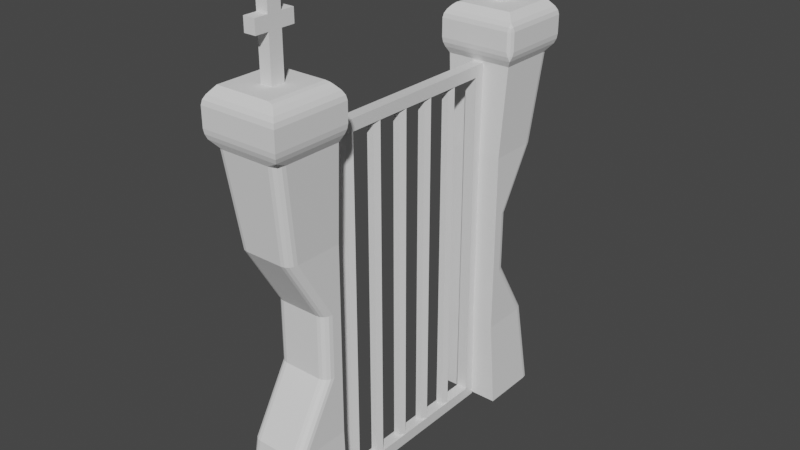 # Source: Gate_Model.blend  (saved by Blender 2.93.21; exported with 4.5.12 LTS)
import bpy
from mathutils import Matrix  # noqa: F401  (used for matrix-valued properties, if any)

bpy.ops.wm.read_factory_settings(use_empty=True)
scene = bpy.context.scene
scene.name = 'Scene'

# ---- collections
col_collection = bpy.data.collections.new('Collection'); scene.collection.children.link(col_collection)

# ---- materials (node trees are filled in below, after node groups)
mat_material = bpy.data.materials.new('Material')
mat_material.alpha_threshold = 0.0
mat_material.use_transparent_shadow = False
mat_material.line_color = (0.0, 0.0, 0.0, 1.0)

# ---- material node trees
mat_material.use_nodes = True; mat_material.node_tree.nodes.clear()
_N = mat_material.node_tree.nodes; _L = mat_material.node_tree.links
n0 = _N.new('ShaderNodeOutputMaterial'); n0.name = 'Material Output'; n0.location = (300, 300)
n1 = _N.new('ShaderNodeBsdfPrincipled'); n1.name = 'Principled BSDF'; n1.location = (10, 300)
n1.distribution = 'GGX'
n1.subsurface_method = 'BURLEY'
n1.inputs[2].default_value = 0.4
n1.inputs[3].default_value = 1.45
n1.inputs[27].default_value = (0.0, 0.0, 0.0, 1.0)
n1.inputs[28].default_value = 1.0
_L.new(n1.outputs[0], n0.inputs[0])
n0.is_active_output = True

# ---- world
world_world = bpy.data.worlds.new('World'); scene.world = world_world
world_world.use_nodes = True; world_world.node_tree.nodes.clear()
_N = world_world.node_tree.nodes; _L = world_world.node_tree.links
n0 = _N.new('ShaderNodeOutputWorld'); n0.name = 'World Output'; n0.location = (300, 300)
n1 = _N.new('ShaderNodeBackground'); n1.name = 'Background'; n1.location = (10, 300)
n1.inputs[0].default_value = (0.05088, 0.05088, 0.05088, 1.0)
_L.new(n1.outputs[0], n0.inputs[0])
n0.is_active_output = True
world_world.color = (0.05088, 0.05088, 0.05088)
world_world.use_sun_shadow = False
world_world.sun_shadow_jitter_overblur = 0.0

# ---- meshes
me_cube = bpy.data.meshes.new('Cube')
me_cube.from_pydata([(0.2102, 0.8972, 1.523), (0.2102, 0.8972, -1.523), (0.2102, -0.8972, 1.523), (0.2102, -0.8972, -1.523), (-0.2102, 0.8972, 1.523), (-0.2102, 0.8972, -1.523), (-0.2102, -0.8972, 1.523), (-0.2102, -0.8972, -1.523), (-0.2102, 1.0, -1.625), (-0.2102, -1.0, -1.625), (0.2102, 1.0, 1.625), (0.2102, 1.0, -1.625), (-0.2102, -1.0, 1.625), (0.2102, -1.0, 1.625), (0.2102, -1.0, -1.625), (-0.2102, 1.0, 1.625)], [], [(10, 15, 12, 13), (14, 13, 12, 9), (8, 11, 14, 9), (7, 6, 2, 3), (8, 15, 10, 11), (7, 5, 8, 9), (0, 1, 11, 10), (6, 7, 9, 12), (3, 2, 13, 14), (5, 4, 15, 8), (2, 0, 10, 13), (4, 6, 12, 15), (1, 3, 14, 11), (0, 2, 6, 4), (1, 0, 4, 5), (5, 7, 3, 1)])
_uv = me_cube.uv_layers.new(name='UVMap')
_uv.uv.foreach_set('vector', [0.625, 0.5, 0.875, 0.5, 0.875, 0.75, 0.625, 0.75, 0.375, 0.75, 0.625, 0.75, 0.625, 1.0, 0.375, 1.0, 0.125, 0.5, 0.375, 0.5, 0.375, 0.75, 0.125, 0.75, 0.3829, 0.01285, 0.6171, 0.01285, 0.6171, 0.7372, 0.3829, 0.7372, 0.375, 0.25, 0.625, 0.25, 0.625, 0.5, 0.375, 0.5, 0.3829, 0.01285, 0.3829, 0.2371, 0.375, 0.25, 0.375, 0.0, 0.6171, 0.5128, 0.3829, 0.5128, 0.375, 0.5, 0.625, 0.5, 0.6171, 0.01285, 0.3829, 0.01285, 0.375, 0.0, 0.625, 0.0, 0.3829, 0.7372, 0.6171, 0.7372, 0.625, 0.75, 0.375, 0.75, 0.3829, 0.2371, 0.6171, 0.2371, 0.625, 0.25, 0.375, 0.25, 0.6171, 0.7372, 0.6171, 0.5128, 0.625, 0.5, 0.625, 0.75, 0.6171, 0.2371, 0.6171, 0.01285, 0.625, 0.0, 0.625, 0.25, 0.3829, 0.5128, 0.3829, 0.7372, 0.375, 0.75, 0.375, 0.5, 0.6171, 0.5128, 0.6171, 0.7372, 0.6171, 0.01285, 0.6171, 0.2371, 0.3829, 0.5128, 0.6171, 0.5128, 0.6171, 0.2371, 0.3829, 0.2371, 0.3829, 0.2371, 0.3829, 0.01285, 0.3829, 0.7372, 0.3829, 0.5128])
me_cube.materials.append(mat_material)
me_cube.use_remesh_preserve_volume = False
me_cube.use_remesh_preserve_attributes = False
me_cube.use_mirror_vertex_groups = False
me_cube.update()
me_cylinder = bpy.data.meshes.new('Cylinder')
me_cylinder.from_pydata([(0.0, 1.0, -1.0), (0.0, 1.0, 1.0), (0.9511, 0.309, -1.0), (0.9511, 0.309, 1.0), (0.5878, -0.809, -1.0), (0.5878, -0.809, 1.0), (-0.5878, -0.809, -1.0), (-0.5878, -0.809, 1.0), (-0.9511, 0.309, -1.0), (-0.9511, 0.309, 1.0)], [], [(0, 1, 3, 2), (2, 3, 5, 4), (4, 5, 7, 6), (3, 1, 9, 7, 5), (6, 7, 9, 8), (8, 9, 1, 0), (0, 2, 4, 6, 8)])
_uv = me_cylinder.uv_layers.new(name='UVMap')
_uv.uv.foreach_set('vector', [1.0, 0.5, 1.0, 1.0, 0.8, 1.0, 0.8, 0.5, 0.8, 0.5, 0.8, 1.0, 0.6, 1.0, 0.6, 0.5, 0.6, 0.5, 0.6, 1.0, 0.4, 1.0, 0.4, 0.5, 0.4783, 0.3242, 0.25, 0.49, 0.02175, 0.3242, 0.1089, 0.05584, 0.3911, 0.05584, 0.4, 0.5, 0.4, 1.0, 0.2, 1.0, 0.2, 0.5, 0.2, 0.5, 0.2, 1.0, 2.98e-08, 1.0, 2.98e-08, 0.5, 0.75, 0.49, 0.9783, 0.3242, 0.8911, 0.05584, 0.6089, 0.05584, 0.5217, 0.3242])
me_cylinder.use_remesh_fix_poles = True
me_cylinder.use_remesh_preserve_attributes = False
me_cylinder.update()
me_cylinder_001 = bpy.data.meshes.new('Cylinder.001')
me_cylinder_001.from_pydata([(0.0, 1.0, -1.0), (0.0, 1.0, 1.0), (0.9511, 0.309, -1.0), (0.9511, 0.309, 1.0), (0.5878, -0.809, -1.0), (0.5878, -0.809, 1.0), (-0.5878, -0.809, -1.0), (-0.5878, -0.809, 1.0), (-0.9511, 0.309, -1.0), (-0.9511, 0.309, 1.0)], [], [(0, 1, 3, 2), (2, 3, 5, 4), (4, 5, 7, 6), (3, 1, 9, 7, 5), (6, 7, 9, 8), (8, 9, 1, 0), (0, 2, 4, 6, 8)])
_uv = me_cylinder_001.uv_layers.new(name='UVMap')
_uv.uv.foreach_set('vector', [1.0, 0.5, 1.0, 1.0, 0.8, 1.0, 0.8, 0.5, 0.8, 0.5, 0.8, 1.0, 0.6, 1.0, 0.6, 0.5, 0.6, 0.5, 0.6, 1.0, 0.4, 1.0, 0.4, 0.5, 0.4783, 0.3242, 0.25, 0.49, 0.02175, 0.3242, 0.1089, 0.05584, 0.3911, 0.05584, 0.4, 0.5, 0.4, 1.0, 0.2, 1.0, 0.2, 0.5, 0.2, 0.5, 0.2, 1.0, 2.98e-08, 1.0, 2.98e-08, 0.5, 0.75, 0.49, 0.9783, 0.3242, 0.8911, 0.05584, 0.6089, 0.05584, 0.5217, 0.3242])
me_cylinder_001.use_remesh_fix_poles = True
me_cylinder_001.use_remesh_preserve_attributes = False
me_cylinder_001.update()
me_cylinder_002 = bpy.data.meshes.new('Cylinder.002')
me_cylinder_002.from_pydata([(0.0, 1.0, -1.0), (0.0, 1.0, 1.0), (0.9511, 0.309, -1.0), (0.9511, 0.309, 1.0), (0.5878, -0.809, -1.0), (0.5878, -0.809, 1.0), (-0.5878, -0.809, -1.0), (-0.5878, -0.809, 1.0), (-0.9511, 0.309, -1.0), (-0.9511, 0.309, 1.0)], [], [(0, 1, 3, 2), (2, 3, 5, 4), (4, 5, 7, 6), (3, 1, 9, 7, 5), (6, 7, 9, 8), (8, 9, 1, 0), (0, 2, 4, 6, 8)])
_uv = me_cylinder_002.uv_layers.new(name='UVMap')
_uv.uv.foreach_set('vector', [1.0, 0.5, 1.0, 1.0, 0.8, 1.0, 0.8, 0.5, 0.8, 0.5, 0.8, 1.0, 0.6, 1.0, 0.6, 0.5, 0.6, 0.5, 0.6, 1.0, 0.4, 1.0, 0.4, 0.5, 0.4783, 0.3242, 0.25, 0.49, 0.02175, 0.3242, 0.1089, 0.05584, 0.3911, 0.05584, 0.4, 0.5, 0.4, 1.0, 0.2, 1.0, 0.2, 0.5, 0.2, 0.5, 0.2, 1.0, 2.98e-08, 1.0, 2.98e-08, 0.5, 0.75, 0.49, 0.9783, 0.3242, 0.8911, 0.05584, 0.6089, 0.05584, 0.5217, 0.3242])
me_cylinder_002.use_remesh_fix_poles = True
me_cylinder_002.use_remesh_preserve_attributes = False
me_cylinder_002.update()
me_cylinder_003 = bpy.data.meshes.new('Cylinder.003')
me_cylinder_003.from_pydata([(0.0, 1.0, -1.0), (0.0, 1.0, 1.0), (0.9511, 0.309, -1.0), (0.9511, 0.309, 1.0), (0.5878, -0.809, -1.0), (0.5878, -0.809, 1.0), (-0.5878, -0.809, -1.0), (-0.5878, -0.809, 1.0), (-0.9511, 0.309, -1.0), (-0.9511, 0.309, 1.0)], [], [(0, 1, 3, 2), (2, 3, 5, 4), (4, 5, 7, 6), (3, 1, 9, 7, 5), (6, 7, 9, 8), (8, 9, 1, 0), (0, 2, 4, 6, 8)])
_uv = me_cylinder_003.uv_layers.new(name='UVMap')
_uv.uv.foreach_set('vector', [1.0, 0.5, 1.0, 1.0, 0.8, 1.0, 0.8, 0.5, 0.8, 0.5, 0.8, 1.0, 0.6, 1.0, 0.6, 0.5, 0.6, 0.5, 0.6, 1.0, 0.4, 1.0, 0.4, 0.5, 0.4783, 0.3242, 0.25, 0.49, 0.02175, 0.3242, 0.1089, 0.05584, 0.3911, 0.05584, 0.4, 0.5, 0.4, 1.0, 0.2, 1.0, 0.2, 0.5, 0.2, 0.5, 0.2, 1.0, 2.98e-08, 1.0, 2.98e-08, 0.5, 0.75, 0.49, 0.9783, 0.3242, 0.8911, 0.05584, 0.6089, 0.05584, 0.5217, 0.3242])
me_cylinder_003.use_remesh_fix_poles = True
me_cylinder_003.use_remesh_preserve_attributes = False
me_cylinder_003.update()
me_cylinder_004 = bpy.data.meshes.new('Cylinder.004')
me_cylinder_004.from_pydata([(0.0, 1.0, -1.0), (0.0, 1.0, 1.0), (0.9511, 0.309, -1.0), (0.9511, 0.309, 1.0), (0.5878, -0.809, -1.0), (0.5878, -0.809, 1.0), (-0.5878, -0.809, -1.0), (-0.5878, -0.809, 1.0), (-0.9511, 0.309, -1.0), (-0.9511, 0.309, 1.0)], [], [(0, 1, 3, 2), (2, 3, 5, 4), (4, 5, 7, 6), (3, 1, 9, 7, 5), (6, 7, 9, 8), (8, 9, 1, 0), (0, 2, 4, 6, 8)])
_uv = me_cylinder_004.uv_layers.new(name='UVMap')
_uv.uv.foreach_set('vector', [1.0, 0.5, 1.0, 1.0, 0.8, 1.0, 0.8, 0.5, 0.8, 0.5, 0.8, 1.0, 0.6, 1.0, 0.6, 0.5, 0.6, 0.5, 0.6, 1.0, 0.4, 1.0, 0.4, 0.5, 0.4783, 0.3242, 0.25, 0.49, 0.02175, 0.3242, 0.1089, 0.05584, 0.3911, 0.05584, 0.4, 0.5, 0.4, 1.0, 0.2, 1.0, 0.2, 0.5, 0.2, 0.5, 0.2, 1.0, 2.98e-08, 1.0, 2.98e-08, 0.5, 0.75, 0.49, 0.9783, 0.3242, 0.8911, 0.05584, 0.6089, 0.05584, 0.5217, 0.3242])
me_cylinder_004.use_remesh_fix_poles = True
me_cylinder_004.use_remesh_preserve_attributes = False
me_cylinder_004.update()
me_cube_003 = bpy.data.meshes.new('Cube.003')
me_cube_003.from_pydata([(-1.0, 1.0, -1.0), (-1.0, 1.0, 10.08), (1.0, 1.0, -1.0), (1.0, 1.0, 10.08), (-0.8858, -0.8858, 11.57), (-0.8858, 0.8858, 11.57), (-1.097, -1.097, 10.27), (-1.161, -1.161, 10.54), (-1.142, -1.142, 10.4), (-1.161, 1.019, 10.54), (-1.019, 1.161, 10.54), (-1.097, 1.097, 10.27), (-1.119, 1.119, 10.54), (-1.118, 1.118, 10.44), (-1.058, 1.142, 10.4), (-1.142, 1.058, 10.4), (1.161, 1.161, 10.54), (1.097, 1.097, 10.27), (1.142, 1.142, 10.4), (1.161, -1.161, 10.54), (1.097, -1.097, 10.27), (1.142, -1.142, 10.4), (-1.161, -1.161, 11.1), (-1.07, -1.07, 11.35), (-1.134, -1.134, 11.23), (-1.07, 1.07, 11.35), (-1.019, 1.161, 11.1), (-1.161, 1.019, 11.1), (-1.045, 1.134, 11.23), (-1.112, 1.112, 11.2), (-1.119, 1.119, 11.1), (-1.134, 1.045, 11.23), (1.07, 1.07, 11.35), (1.161, 1.161, 11.1), (1.134, 1.134, 11.23), (1.07, -1.07, 11.35), (1.161, -1.161, 11.1), (1.134, -1.134, 11.23), (0.7439, 0.8858, 11.57), (0.9764, 0.9764, 11.46), (0.8708, 0.9124, 11.54), (0.9764, -0.9764, 11.46), (0.7439, -0.8858, 11.57), (0.8708, -0.9124, 11.54), (-0.848, 1.063, 7.359), (-0.848, 1.063, 5.48), (-0.848, 1.063, 3.601), (-0.848, 1.063, 1.721), (0.848, 1.063, 7.359), (0.848, 1.063, 5.48), (0.848, 1.063, 3.601), (0.848, 1.063, 1.721), (-0.7265, -1.0, -1.0), (-1.0, -0.7114, -1.0), (-0.8312, -0.978, -1.0), (-0.9199, -0.9155, -1.0), (-0.9792, -0.8219, -1.0), (-1.0, -0.7114, 10.08), (-0.7265, -1.0, 10.08), (-1.097, -1.097, 10.27), (-0.9792, -0.8219, 10.08), (-0.9199, -0.9155, 10.08), (-0.8312, -0.978, 10.08), (1.0, -0.7114, -1.0), (0.7265, -1.0, -1.0), (0.9792, -0.8219, -1.0), (0.9199, -0.9155, -1.0), (0.8312, -0.978, -1.0), (0.7265, -1.0, 10.08), (1.0, -0.7114, 10.08), (1.097, -1.097, 10.27), (0.8312, -0.978, 10.08), (0.9199, -0.9155, 10.08), (0.9792, -0.8219, 10.08), (-0.5745, -0.6334, 1.721), (-0.848, -0.3444, 1.721), (-0.6792, -0.6114, 1.721), (-0.7679, -0.5488, 1.721), (-0.8272, -0.455, 1.721), (-0.5745, 0.4757, 3.601), (-0.848, 0.765, 3.601), (-0.6792, 0.4977, 3.601), (-0.7679, 0.5604, 3.601), (-0.8272, 0.6543, 3.601), (-0.5745, 0.4757, 5.48), (-0.848, 0.765, 5.48), (-0.6792, 0.4977, 5.48), (-0.7679, 0.5604, 5.48), (-0.8272, 0.6543, 5.48), (-0.848, -0.3444, 7.359), (-0.5745, -0.6334, 7.359), (-0.8272, -0.455, 7.359), (-0.7679, -0.5488, 7.359), (-0.6792, -0.6114, 7.359), (0.5745, -0.6334, 7.359), (0.848, -0.3444, 7.359), (0.6792, -0.6114, 7.359), (0.7679, -0.5488, 7.359), (0.8272, -0.455, 7.359), (0.5745, 0.4757, 5.48), (0.848, 0.765, 5.48), (0.6792, 0.4977, 5.48), (0.7679, 0.5604, 5.48), (0.8272, 0.6543, 5.48), (0.5745, 0.4757, 3.601), (0.848, 0.765, 3.601), (0.6792, 0.4977, 3.601), (0.7679, 0.5604, 3.601), (0.8272, 0.6543, 3.601), (0.848, -0.3444, 1.721), (0.5745, -0.6334, 1.721), (0.8272, -0.455, 1.721), (0.7679, -0.5488, 1.721), (0.6792, -0.6114, 1.721)], [], [(59, 58, 68, 70, 20, 6), (44, 1, 3, 48), (75, 80, 46, 47), (89, 57, 1, 44), (64, 110, 74, 52), (7, 19, 36, 22), (19, 16, 33, 36), (3, 1, 11, 17), (16, 10, 26, 33), (25, 23, 4, 5), (38, 5, 4, 42), (48, 3, 69, 95), (2, 51, 109, 63), (1, 57, 59, 6, 11), (23, 35, 41, 43, 42, 4), (32, 25, 5, 38, 40, 39), (35, 32, 39, 41), (9, 12, 13, 15), (10, 14, 13, 12), (11, 15, 13, 14), (25, 28, 29, 31), (26, 30, 29, 28), (27, 31, 29, 30), (7, 9, 15, 8), (8, 15, 11, 6), (10, 16, 18, 14), (14, 18, 17, 11), (16, 19, 21, 18), (18, 21, 20, 17), (19, 7, 8, 21), (21, 8, 6, 20), (23, 25, 31, 24), (24, 31, 27, 22), (25, 32, 34, 28), (28, 34, 33, 26), (32, 35, 37, 34), (34, 37, 36, 33), (35, 23, 24, 37), (37, 24, 22, 36), (9, 27, 30, 12), (12, 30, 26, 10), (38, 42, 43, 40), (40, 43, 41, 39), (9, 7, 22, 27), (94, 68, 58, 90), (80, 85, 45, 46), (85, 89, 44, 45), (49, 48, 95, 100), (70, 69, 3, 17, 20), (51, 50, 105, 109), (50, 49, 100, 105), (0, 47, 51, 2), (47, 46, 50, 51), (46, 45, 49, 50), (45, 44, 48, 49), (0, 2, 63, 65, 66, 67, 64, 52, 54, 55, 56, 53), (110, 104, 79, 74), (104, 99, 84, 79), (99, 94, 90, 84), (57, 60, 59), (60, 61, 59), (61, 62, 59), (62, 58, 59), (68, 71, 70), (71, 72, 70), (72, 73, 70), (73, 69, 70), (90, 58, 62, 93), (93, 62, 61, 92), (92, 61, 60, 91), (91, 60, 57, 89), (110, 64, 67, 113), (113, 67, 66, 112), (112, 66, 65, 111), (111, 65, 63, 109), (52, 74, 76, 54), (54, 76, 77, 55), (55, 77, 78, 56), (56, 78, 75, 53), (74, 79, 81, 76), (76, 81, 82, 77), (77, 82, 83, 78), (78, 83, 80, 75), (79, 84, 86, 81), (81, 86, 87, 82), (82, 87, 88, 83), (83, 88, 85, 80), (84, 90, 93, 86), (86, 93, 92, 87), (87, 92, 91, 88), (88, 91, 89, 85), (68, 94, 96, 71), (71, 96, 97, 72), (72, 97, 98, 73), (73, 98, 95, 69), (94, 99, 101, 96), (96, 101, 102, 97), (97, 102, 103, 98), (98, 103, 100, 95), (99, 104, 106, 101), (101, 106, 107, 102), (102, 107, 108, 103), (103, 108, 105, 100), (104, 110, 113, 106), (106, 113, 112, 107), (107, 112, 111, 108), (108, 111, 109, 105), (53, 75, 47, 0)])
_uv = me_cube_003.uv_layers.new(name='UVMap')
_uv.uv.foreach_set('vector', [0.625, 1.0, 0.625, 0.9658, 0.625, 0.7842, 0.625, 0.75, 0.625, 0.75, 0.625, 1.0, 0.575, 0.25, 0.625, 0.25, 0.625, 0.5, 0.575, 0.5, 0.425, 0.04261, 0.475, 0.1233, 0.475, 0.25, 0.425, 0.25, 0.575, 0.04261, 0.625, 0.03607, 0.625, 0.25, 0.575, 0.25, 0.375, 0.7842, 0.425, 0.7903, 0.425, 0.9597, 0.375, 0.9658, 0.625, 1.0, 0.625, 0.75, 0.625, 0.75, 0.625, 1.0, 0.625, 0.75, 0.625, 0.5, 0.625, 0.5, 0.625, 0.75, 0.625, 0.5, 0.625, 0.25, 0.625, 0.25, 0.625, 0.5, 0.625, 0.5, 0.625, 0.2653, 0.625, 0.2653, 0.625, 0.5, 0.625, 0.25, 0.625, 0.0, 0.625, 0.0, 0.625, 0.25, 0.645, 0.5, 0.875, 0.5, 0.875, 0.75, 0.645, 0.75, 0.575, 0.5, 0.625, 0.5, 0.625, 0.7139, 0.575, 0.7074, 0.375, 0.5, 0.425, 0.5, 0.425, 0.7074, 0.375, 0.7139, 0.625, 0.25, 0.625, 0.03607, 0.625, 0.0, 0.625, 0.0, 0.625, 0.25, 0.625, 1.0, 0.625, 0.75, 0.625, 0.75, 0.625, 0.7551, 0.625, 0.77, 0.625, 1.0, 0.625, 0.5, 0.625, 0.25, 0.625, 0.25, 0.625, 0.48, 0.625, 0.4949, 0.625, 0.5, 0.625, 0.75, 0.625, 0.5, 0.625, 0.5, 0.625, 0.75, 0.625, 0.2347, 0.625, 0.25, 0.625, 0.25, 0.625, 0.2389, 0.625, 0.2653, 0.625, 0.2611, 0.625, 0.25, 0.625, 0.25, 0.625, 0.25, 0.625, 0.2389, 0.625, 0.25, 0.625, 0.2524, 0.625, 0.25, 0.625, 0.2625, 0.625, 0.25, 0.625, 0.2445, 0.625, 0.2653, 0.625, 0.25, 0.625, 0.25, 0.625, 0.2625, 0.625, 0.2347, 0.625, 0.2375, 0.625, 0.25, 0.625, 0.25, 0.625, 0.0, 0.625, 0.2347, 0.625, 0.2389, 0.625, 0.002016, 0.625, 0.002016, 0.625, 0.2389, 0.625, 0.25, 0.625, 0.0, 0.625, 0.2653, 0.625, 0.5, 0.625, 0.5, 0.625, 0.2611, 0.625, 0.2611, 0.625, 0.5, 0.625, 0.5, 0.625, 0.25, 0.625, 0.5, 0.625, 0.75, 0.625, 0.75, 0.625, 0.5, 0.625, 0.5, 0.625, 0.75, 0.625, 0.75, 0.625, 0.5, 0.625, 0.75, 0.625, 1.0, 0.625, 0.998, 0.625, 0.75, 0.625, 0.75, 0.625, 0.998, 0.625, 1.0, 0.625, 0.75, 0.625, 0.0, 0.625, 0.25, 0.625, 0.2375, 0.625, 0.002857, 0.625, 0.002857, 0.625, 0.2375, 0.625, 0.2347, 0.625, 0.0, 0.625, 0.25, 0.625, 0.5, 0.625, 0.5, 0.625, 0.2625, 0.625, 0.2625, 0.625, 0.5, 0.625, 0.5, 0.625, 0.2653, 0.625, 0.5, 0.625, 0.75, 0.625, 0.75, 0.625, 0.5, 0.625, 0.5, 0.625, 0.75, 0.625, 0.75, 0.625, 0.5, 0.625, 0.75, 0.625, 1.0, 0.625, 0.9971, 0.625, 0.75, 0.625, 0.75, 0.625, 0.9971, 0.625, 1.0, 0.625, 0.75, 0.625, 0.2347, 0.625, 0.2347, 0.625, 0.25, 0.625, 0.25, 0.625, 0.25, 0.625, 0.25, 0.625, 0.2653, 0.625, 0.2653, 0.645, 0.5, 0.645, 0.75, 0.625, 0.75, 0.625, 0.5, 0.625, 0.5, 0.625, 0.75, 0.625, 0.75, 0.625, 0.5, 0.625, 0.2347, 0.625, 0.0, 0.625, 0.0, 0.625, 0.2347, 0.575, 0.7903, 0.625, 0.7842, 0.625, 0.9658, 0.575, 0.9597, 0.475, 0.1233, 0.525, 0.1233, 0.525, 0.25, 0.475, 0.25, 0.525, 0.1233, 0.575, 0.04261, 0.575, 0.25, 0.525, 0.25, 0.525, 0.5, 0.575, 0.5, 0.575, 0.7074, 0.525, 0.6267, 0.625, 0.75, 0.625, 0.7139, 0.625, 0.5, 0.625, 0.5, 0.625, 0.75, 0.425, 0.5, 0.475, 0.5, 0.475, 0.6267, 0.425, 0.7074, 0.475, 0.5, 0.525, 0.5, 0.525, 0.6267, 0.475, 0.6267, 0.375, 0.25, 0.425, 0.25, 0.425, 0.5, 0.375, 0.5, 0.425, 0.25, 0.475, 0.25, 0.475, 0.5, 0.425, 0.5, 0.475, 0.25, 0.525, 0.25, 0.525, 0.5, 0.475, 0.5, 0.525, 0.25, 0.575, 0.25, 0.575, 0.5, 0.525, 0.5, 0.125, 0.5, 0.375, 0.5, 0.375, 0.7139, 0.3724, 0.7277, 0.365, 0.7394, 0.3539, 0.7473, 0.3408, 0.75, 0.1592, 0.75, 0.1461, 0.7473, 0.135, 0.7394, 0.1276, 0.7277, 0.125, 0.7139, 0.425, 0.7903, 0.475, 0.7903, 0.475, 0.9597, 0.425, 0.9597, 0.475, 0.7903, 0.525, 0.7903, 0.525, 0.9597, 0.475, 0.9597, 0.525, 0.7903, 0.575, 0.7903, 0.575, 0.9597, 0.525, 0.9597, 0.625, 0.03607, 0.625, 0.02225, 0.625, 0.0, 0.625, 0.02225, 0.625, 0.01057, 0.625, 0.0, 0.625, 0.01057, 0.625, 0.002746, 0.625, 0.0, 0.625, 0.002746, 0.6247, 0.0, 0.625, 0.0, 0.625, 0.7842, 0.6249, 0.7711, 0.625, 0.75, 0.6249, 0.7711, 0.6248, 0.76, 0.625, 0.75, 0.6248, 0.76, 0.6246, 0.7525, 0.625, 0.75, 0.6246, 0.7525, 0.6243, 0.7497, 0.625, 0.75, 0.575, 0.9597, 0.625, 0.9658, 0.6249, 0.9789, 0.5749, 0.9751, 0.5749, 0.9751, 0.6249, 0.9789, 0.6247, 1.0, 0.575, 1.0, 0.575, 0.0, 0.6247, 0.0, 0.625, 0.02225, 0.575, 0.02629, 0.575, 0.02629, 0.625, 0.02225, 0.625, 0.03607, 0.575, 0.04261, 0.425, 0.7903, 0.375, 0.7842, 0.3751, 0.7711, 0.4252, 0.7749, 0.4252, 0.7749, 0.3751, 0.7711, 0.3753, 0.75, 0.4255, 0.75, 0.4255, 0.75, 0.3753, 0.75, 0.375, 0.7277, 0.425, 0.7237, 0.425, 0.7237, 0.375, 0.7277, 0.375, 0.7139, 0.425, 0.7074, 0.375, 0.9658, 0.425, 0.9597, 0.4251, 0.9751, 0.3751, 0.9789, 0.3751, 0.9789, 0.4251, 0.9751, 0.425, 1.0, 0.3753, 1.0, 0.3753, 0.0, 0.425, 0.0, 0.425, 0.02629, 0.375, 0.02225, 0.375, 0.02225, 0.425, 0.02629, 0.425, 0.04261, 0.375, 0.03607, 0.425, 0.9597, 0.475, 0.9597, 0.4753, 0.9751, 0.4253, 0.9751, 0.4253, 0.9751, 0.4753, 0.9751, 0.475, 1.0, 0.426, 1.0, 0.426, 0.0, 0.475, 0.0, 0.475, 0.07609, 0.425, 0.02631, 0.425, 0.02631, 0.475, 0.07609, 0.475, 0.1233, 0.425, 0.04261, 0.475, 0.9597, 0.525, 0.9597, 0.525, 0.9751, 0.475, 0.9751, 0.475, 0.9751, 0.525, 0.9751, 0.525, 1.0, 0.475, 1.0, 0.475, 0.0, 0.525, 0.0, 0.525, 0.07609, 0.475, 0.07609, 0.475, 0.07609, 0.525, 0.07609, 0.525, 0.1233, 0.475, 0.1233, 0.525, 0.9597, 0.575, 0.9597, 0.5747, 0.9751, 0.5247, 0.9751, 0.5247, 0.9751, 0.5747, 0.9751, 0.574, 1.0, 0.525, 1.0, 0.525, 0.0, 0.574, 0.0, 0.575, 0.02631, 0.525, 0.07609, 0.525, 0.07609, 0.575, 0.02631, 0.575, 0.04261, 0.525, 0.1233, 0.625, 0.7842, 0.575, 0.7903, 0.5748, 0.7749, 0.6249, 0.7711, 0.6249, 0.7711, 0.5748, 0.7749, 0.5745, 0.75, 0.6247, 0.75, 0.6247, 0.75, 0.5745, 0.75, 0.575, 0.7237, 0.625, 0.7277, 0.625, 0.7277, 0.575, 0.7237, 0.575, 0.7074, 0.625, 0.7139, 0.575, 0.7903, 0.525, 0.7903, 0.5249, 0.7749, 0.5748, 0.7749, 0.5748, 0.7749, 0.5249, 0.7749, 0.525, 0.75, 0.5745, 0.75, 0.5745, 0.75, 0.525, 0.75, 0.525, 0.6739, 0.575, 0.7237, 0.575, 0.7237, 0.525, 0.6739, 0.525, 0.6267, 0.575, 0.7074, 0.525, 0.7903, 0.475, 0.7903, 0.4751, 0.7749, 0.5249, 0.7749, 0.5249, 0.7749, 0.4751, 0.7749, 0.475, 0.75, 0.525, 0.75, 0.525, 0.75, 0.475, 0.75, 0.475, 0.6739, 0.525, 0.6739, 0.525, 0.6739, 0.475, 0.6739, 0.475, 0.6267, 0.525, 0.6267, 0.475, 0.7903, 0.425, 0.7903, 0.4252, 0.7749, 0.4751, 0.7749, 0.4751, 0.7749, 0.4252, 0.7749, 0.4255, 0.75, 0.475, 0.75, 0.475, 0.75, 0.4255, 0.75, 0.425, 0.7237, 0.475, 0.6739, 0.475, 0.6739, 0.425, 0.7237, 0.425, 0.7074, 0.475, 0.6267, 0.375, 0.03607, 0.425, 0.04261, 0.425, 0.25, 0.375, 0.25])
me_cube_003.use_remesh_fix_poles = True
me_cube_003.use_remesh_preserve_attributes = False
me_cube_003.update()
me_cube_004 = bpy.data.meshes.new('Cube.004')
me_cube_004.from_pydata([(-1.0, 1.0, -1.0), (-1.0, 1.0, 10.08), (1.0, 1.0, -1.0), (1.0, 1.0, 10.08), (-0.8858, -0.8858, 11.57), (-0.8858, 0.8858, 11.57), (-1.097, -1.097, 10.27), (-1.161, -1.161, 10.54), (-1.142, -1.142, 10.4), (-1.161, 1.019, 10.54), (-1.019, 1.161, 10.54), (-1.097, 1.097, 10.27), (-1.119, 1.119, 10.54), (-1.118, 1.118, 10.44), (-1.058, 1.142, 10.4), (-1.142, 1.058, 10.4), (1.161, 1.161, 10.54), (1.097, 1.097, 10.27), (1.142, 1.142, 10.4), (1.161, -1.161, 10.54), (1.097, -1.097, 10.27), (1.142, -1.142, 10.4), (-1.161, -1.161, 11.1), (-1.07, -1.07, 11.35), (-1.134, -1.134, 11.23), (-1.07, 1.07, 11.35), (-1.019, 1.161, 11.1), (-1.161, 1.019, 11.1), (-1.045, 1.134, 11.23), (-1.112, 1.112, 11.2), (-1.119, 1.119, 11.1), (-1.134, 1.045, 11.23), (1.07, 1.07, 11.35), (1.161, 1.161, 11.1), (1.134, 1.134, 11.23), (1.07, -1.07, 11.35), (1.161, -1.161, 11.1), (1.134, -1.134, 11.23), (0.7439, 0.8858, 11.57), (0.9764, 0.9764, 11.46), (0.8708, 0.9124, 11.54), (0.9764, -0.9764, 11.46), (0.7439, -0.8858, 11.57), (0.8708, -0.9124, 11.54), (-0.848, 1.063, 7.359), (-0.848, 1.063, 5.48), (-0.848, 1.063, 3.601), (-0.848, 1.063, 1.721), (0.848, 1.063, 7.359), (0.848, 1.063, 5.48), (0.848, 1.063, 3.601), (0.848, 1.063, 1.721), (-0.7265, -1.0, -1.0), (-1.0, -0.7114, -1.0), (-0.8312, -0.978, -1.0), (-0.9199, -0.9155, -1.0), (-0.9792, -0.8219, -1.0), (-1.0, -0.7114, 10.08), (-0.7265, -1.0, 10.08), (-1.097, -1.097, 10.27), (-0.9792, -0.8219, 10.08), (-0.9199, -0.9155, 10.08), (-0.8312, -0.978, 10.08), (1.0, -0.7114, -1.0), (0.7265, -1.0, -1.0), (0.9792, -0.8219, -1.0), (0.9199, -0.9155, -1.0), (0.8312, -0.978, -1.0), (0.7265, -1.0, 10.08), (1.0, -0.7114, 10.08), (1.097, -1.097, 10.27), (0.8312, -0.978, 10.08), (0.9199, -0.9155, 10.08), (0.9792, -0.8219, 10.08), (-0.5745, -0.6334, 1.721), (-0.848, -0.3444, 1.721), (-0.6792, -0.6114, 1.721), (-0.7679, -0.5488, 1.721), (-0.8272, -0.455, 1.721), (-0.5745, 0.4757, 3.601), (-0.848, 0.765, 3.601), (-0.6792, 0.4977, 3.601), (-0.7679, 0.5604, 3.601), (-0.8272, 0.6543, 3.601), (-0.5745, 0.4757, 5.48), (-0.848, 0.765, 5.48), (-0.6792, 0.4977, 5.48), (-0.7679, 0.5604, 5.48), (-0.8272, 0.6543, 5.48), (-0.848, -0.3444, 7.359), (-0.5745, -0.6334, 7.359), (-0.8272, -0.455, 7.359), (-0.7679, -0.5488, 7.359), (-0.6792, -0.6114, 7.359), (0.5745, -0.6334, 7.359), (0.848, -0.3444, 7.359), (0.6792, -0.6114, 7.359), (0.7679, -0.5488, 7.359), (0.8272, -0.455, 7.359), (0.5745, 0.4757, 5.48), (0.848, 0.765, 5.48), (0.6792, 0.4977, 5.48), (0.7679, 0.5604, 5.48), (0.8272, 0.6543, 5.48), (0.5745, 0.4757, 3.601), (0.848, 0.765, 3.601), (0.6792, 0.4977, 3.601), (0.7679, 0.5604, 3.601), (0.8272, 0.6543, 3.601), (0.848, -0.3444, 1.721), (0.5745, -0.6334, 1.721), (0.8272, -0.455, 1.721), (0.7679, -0.5488, 1.721), (0.6792, -0.6114, 1.721)], [], [(59, 58, 68, 70, 20, 6), (44, 1, 3, 48), (75, 80, 46, 47), (89, 57, 1, 44), (64, 110, 74, 52), (7, 19, 36, 22), (19, 16, 33, 36), (3, 1, 11, 17), (16, 10, 26, 33), (25, 23, 4, 5), (38, 5, 4, 42), (48, 3, 69, 95), (2, 51, 109, 63), (1, 57, 59, 6, 11), (23, 35, 41, 43, 42, 4), (32, 25, 5, 38, 40, 39), (35, 32, 39, 41), (9, 12, 13, 15), (10, 14, 13, 12), (11, 15, 13, 14), (25, 28, 29, 31), (26, 30, 29, 28), (27, 31, 29, 30), (7, 9, 15, 8), (8, 15, 11, 6), (10, 16, 18, 14), (14, 18, 17, 11), (16, 19, 21, 18), (18, 21, 20, 17), (19, 7, 8, 21), (21, 8, 6, 20), (23, 25, 31, 24), (24, 31, 27, 22), (25, 32, 34, 28), (28, 34, 33, 26), (32, 35, 37, 34), (34, 37, 36, 33), (35, 23, 24, 37), (37, 24, 22, 36), (9, 27, 30, 12), (12, 30, 26, 10), (38, 42, 43, 40), (40, 43, 41, 39), (9, 7, 22, 27), (94, 68, 58, 90), (80, 85, 45, 46), (85, 89, 44, 45), (49, 48, 95, 100), (70, 69, 3, 17, 20), (51, 50, 105, 109), (50, 49, 100, 105), (0, 47, 51, 2), (47, 46, 50, 51), (46, 45, 49, 50), (45, 44, 48, 49), (0, 2, 63, 65, 66, 67, 64, 52, 54, 55, 56, 53), (110, 104, 79, 74), (104, 99, 84, 79), (99, 94, 90, 84), (57, 60, 59), (60, 61, 59), (61, 62, 59), (62, 58, 59), (68, 71, 70), (71, 72, 70), (72, 73, 70), (73, 69, 70), (90, 58, 62, 93), (93, 62, 61, 92), (92, 61, 60, 91), (91, 60, 57, 89), (110, 64, 67, 113), (113, 67, 66, 112), (112, 66, 65, 111), (111, 65, 63, 109), (52, 74, 76, 54), (54, 76, 77, 55), (55, 77, 78, 56), (56, 78, 75, 53), (74, 79, 81, 76), (76, 81, 82, 77), (77, 82, 83, 78), (78, 83, 80, 75), (79, 84, 86, 81), (81, 86, 87, 82), (82, 87, 88, 83), (83, 88, 85, 80), (84, 90, 93, 86), (86, 93, 92, 87), (87, 92, 91, 88), (88, 91, 89, 85), (68, 94, 96, 71), (71, 96, 97, 72), (72, 97, 98, 73), (73, 98, 95, 69), (94, 99, 101, 96), (96, 101, 102, 97), (97, 102, 103, 98), (98, 103, 100, 95), (99, 104, 106, 101), (101, 106, 107, 102), (102, 107, 108, 103), (103, 108, 105, 100), (104, 110, 113, 106), (106, 113, 112, 107), (107, 112, 111, 108), (108, 111, 109, 105), (53, 75, 47, 0)])
_uv = me_cube_004.uv_layers.new(name='UVMap')
_uv.uv.foreach_set('vector', [0.625, 1.0, 0.625, 0.9658, 0.625, 0.7842, 0.625, 0.75, 0.625, 0.75, 0.625, 1.0, 0.575, 0.25, 0.625, 0.25, 0.625, 0.5, 0.575, 0.5, 0.425, 0.04261, 0.475, 0.1233, 0.475, 0.25, 0.425, 0.25, 0.575, 0.04261, 0.625, 0.03607, 0.625, 0.25, 0.575, 0.25, 0.375, 0.7842, 0.425, 0.7903, 0.425, 0.9597, 0.375, 0.9658, 0.625, 1.0, 0.625, 0.75, 0.625, 0.75, 0.625, 1.0, 0.625, 0.75, 0.625, 0.5, 0.625, 0.5, 0.625, 0.75, 0.625, 0.5, 0.625, 0.25, 0.625, 0.25, 0.625, 0.5, 0.625, 0.5, 0.625, 0.2653, 0.625, 0.2653, 0.625, 0.5, 0.625, 0.25, 0.625, 0.0, 0.625, 0.0, 0.625, 0.25, 0.645, 0.5, 0.875, 0.5, 0.875, 0.75, 0.645, 0.75, 0.575, 0.5, 0.625, 0.5, 0.625, 0.7139, 0.575, 0.7074, 0.375, 0.5, 0.425, 0.5, 0.425, 0.7074, 0.375, 0.7139, 0.625, 0.25, 0.625, 0.03607, 0.625, 0.0, 0.625, 0.0, 0.625, 0.25, 0.625, 1.0, 0.625, 0.75, 0.625, 0.75, 0.625, 0.7551, 0.625, 0.77, 0.625, 1.0, 0.625, 0.5, 0.625, 0.25, 0.625, 0.25, 0.625, 0.48, 0.625, 0.4949, 0.625, 0.5, 0.625, 0.75, 0.625, 0.5, 0.625, 0.5, 0.625, 0.75, 0.625, 0.2347, 0.625, 0.25, 0.625, 0.25, 0.625, 0.2389, 0.625, 0.2653, 0.625, 0.2611, 0.625, 0.25, 0.625, 0.25, 0.625, 0.25, 0.625, 0.2389, 0.625, 0.25, 0.625, 0.2524, 0.625, 0.25, 0.625, 0.2625, 0.625, 0.25, 0.625, 0.2445, 0.625, 0.2653, 0.625, 0.25, 0.625, 0.25, 0.625, 0.2625, 0.625, 0.2347, 0.625, 0.2375, 0.625, 0.25, 0.625, 0.25, 0.625, 0.0, 0.625, 0.2347, 0.625, 0.2389, 0.625, 0.002016, 0.625, 0.002016, 0.625, 0.2389, 0.625, 0.25, 0.625, 0.0, 0.625, 0.2653, 0.625, 0.5, 0.625, 0.5, 0.625, 0.2611, 0.625, 0.2611, 0.625, 0.5, 0.625, 0.5, 0.625, 0.25, 0.625, 0.5, 0.625, 0.75, 0.625, 0.75, 0.625, 0.5, 0.625, 0.5, 0.625, 0.75, 0.625, 0.75, 0.625, 0.5, 0.625, 0.75, 0.625, 1.0, 0.625, 0.998, 0.625, 0.75, 0.625, 0.75, 0.625, 0.998, 0.625, 1.0, 0.625, 0.75, 0.625, 0.0, 0.625, 0.25, 0.625, 0.2375, 0.625, 0.002857, 0.625, 0.002857, 0.625, 0.2375, 0.625, 0.2347, 0.625, 0.0, 0.625, 0.25, 0.625, 0.5, 0.625, 0.5, 0.625, 0.2625, 0.625, 0.2625, 0.625, 0.5, 0.625, 0.5, 0.625, 0.2653, 0.625, 0.5, 0.625, 0.75, 0.625, 0.75, 0.625, 0.5, 0.625, 0.5, 0.625, 0.75, 0.625, 0.75, 0.625, 0.5, 0.625, 0.75, 0.625, 1.0, 0.625, 0.9971, 0.625, 0.75, 0.625, 0.75, 0.625, 0.9971, 0.625, 1.0, 0.625, 0.75, 0.625, 0.2347, 0.625, 0.2347, 0.625, 0.25, 0.625, 0.25, 0.625, 0.25, 0.625, 0.25, 0.625, 0.2653, 0.625, 0.2653, 0.645, 0.5, 0.645, 0.75, 0.625, 0.75, 0.625, 0.5, 0.625, 0.5, 0.625, 0.75, 0.625, 0.75, 0.625, 0.5, 0.625, 0.2347, 0.625, 0.0, 0.625, 0.0, 0.625, 0.2347, 0.575, 0.7903, 0.625, 0.7842, 0.625, 0.9658, 0.575, 0.9597, 0.475, 0.1233, 0.525, 0.1233, 0.525, 0.25, 0.475, 0.25, 0.525, 0.1233, 0.575, 0.04261, 0.575, 0.25, 0.525, 0.25, 0.525, 0.5, 0.575, 0.5, 0.575, 0.7074, 0.525, 0.6267, 0.625, 0.75, 0.625, 0.7139, 0.625, 0.5, 0.625, 0.5, 0.625, 0.75, 0.425, 0.5, 0.475, 0.5, 0.475, 0.6267, 0.425, 0.7074, 0.475, 0.5, 0.525, 0.5, 0.525, 0.6267, 0.475, 0.6267, 0.375, 0.25, 0.425, 0.25, 0.425, 0.5, 0.375, 0.5, 0.425, 0.25, 0.475, 0.25, 0.475, 0.5, 0.425, 0.5, 0.475, 0.25, 0.525, 0.25, 0.525, 0.5, 0.475, 0.5, 0.525, 0.25, 0.575, 0.25, 0.575, 0.5, 0.525, 0.5, 0.125, 0.5, 0.375, 0.5, 0.375, 0.7139, 0.3724, 0.7277, 0.365, 0.7394, 0.3539, 0.7473, 0.3408, 0.75, 0.1592, 0.75, 0.1461, 0.7473, 0.135, 0.7394, 0.1276, 0.7277, 0.125, 0.7139, 0.425, 0.7903, 0.475, 0.7903, 0.475, 0.9597, 0.425, 0.9597, 0.475, 0.7903, 0.525, 0.7903, 0.525, 0.9597, 0.475, 0.9597, 0.525, 0.7903, 0.575, 0.7903, 0.575, 0.9597, 0.525, 0.9597, 0.625, 0.03607, 0.625, 0.02225, 0.625, 0.0, 0.625, 0.02225, 0.625, 0.01057, 0.625, 0.0, 0.625, 0.01057, 0.625, 0.002746, 0.625, 0.0, 0.625, 0.002746, 0.6247, 0.0, 0.625, 0.0, 0.625, 0.7842, 0.6249, 0.7711, 0.625, 0.75, 0.6249, 0.7711, 0.6248, 0.76, 0.625, 0.75, 0.6248, 0.76, 0.6246, 0.7525, 0.625, 0.75, 0.6246, 0.7525, 0.6243, 0.7497, 0.625, 0.75, 0.575, 0.9597, 0.625, 0.9658, 0.6249, 0.9789, 0.5749, 0.9751, 0.5749, 0.9751, 0.6249, 0.9789, 0.6247, 1.0, 0.575, 1.0, 0.575, 0.0, 0.6247, 0.0, 0.625, 0.02225, 0.575, 0.02629, 0.575, 0.02629, 0.625, 0.02225, 0.625, 0.03607, 0.575, 0.04261, 0.425, 0.7903, 0.375, 0.7842, 0.3751, 0.7711, 0.4252, 0.7749, 0.4252, 0.7749, 0.3751, 0.7711, 0.3753, 0.75, 0.4255, 0.75, 0.4255, 0.75, 0.3753, 0.75, 0.375, 0.7277, 0.425, 0.7237, 0.425, 0.7237, 0.375, 0.7277, 0.375, 0.7139, 0.425, 0.7074, 0.375, 0.9658, 0.425, 0.9597, 0.4251, 0.9751, 0.3751, 0.9789, 0.3751, 0.9789, 0.4251, 0.9751, 0.425, 1.0, 0.3753, 1.0, 0.3753, 0.0, 0.425, 0.0, 0.425, 0.02629, 0.375, 0.02225, 0.375, 0.02225, 0.425, 0.02629, 0.425, 0.04261, 0.375, 0.03607, 0.425, 0.9597, 0.475, 0.9597, 0.4753, 0.9751, 0.4253, 0.9751, 0.4253, 0.9751, 0.4753, 0.9751, 0.475, 1.0, 0.426, 1.0, 0.426, 0.0, 0.475, 0.0, 0.475, 0.07609, 0.425, 0.02631, 0.425, 0.02631, 0.475, 0.07609, 0.475, 0.1233, 0.425, 0.04261, 0.475, 0.9597, 0.525, 0.9597, 0.525, 0.9751, 0.475, 0.9751, 0.475, 0.9751, 0.525, 0.9751, 0.525, 1.0, 0.475, 1.0, 0.475, 0.0, 0.525, 0.0, 0.525, 0.07609, 0.475, 0.07609, 0.475, 0.07609, 0.525, 0.07609, 0.525, 0.1233, 0.475, 0.1233, 0.525, 0.9597, 0.575, 0.9597, 0.5747, 0.9751, 0.5247, 0.9751, 0.5247, 0.9751, 0.5747, 0.9751, 0.574, 1.0, 0.525, 1.0, 0.525, 0.0, 0.574, 0.0, 0.575, 0.02631, 0.525, 0.07609, 0.525, 0.07609, 0.575, 0.02631, 0.575, 0.04261, 0.525, 0.1233, 0.625, 0.7842, 0.575, 0.7903, 0.5748, 0.7749, 0.6249, 0.7711, 0.6249, 0.7711, 0.5748, 0.7749, 0.5745, 0.75, 0.6247, 0.75, 0.6247, 0.75, 0.5745, 0.75, 0.575, 0.7237, 0.625, 0.7277, 0.625, 0.7277, 0.575, 0.7237, 0.575, 0.7074, 0.625, 0.7139, 0.575, 0.7903, 0.525, 0.7903, 0.5249, 0.7749, 0.5748, 0.7749, 0.5748, 0.7749, 0.5249, 0.7749, 0.525, 0.75, 0.5745, 0.75, 0.5745, 0.75, 0.525, 0.75, 0.525, 0.6739, 0.575, 0.7237, 0.575, 0.7237, 0.525, 0.6739, 0.525, 0.6267, 0.575, 0.7074, 0.525, 0.7903, 0.475, 0.7903, 0.4751, 0.7749, 0.5249, 0.7749, 0.5249, 0.7749, 0.4751, 0.7749, 0.475, 0.75, 0.525, 0.75, 0.525, 0.75, 0.475, 0.75, 0.475, 0.6739, 0.525, 0.6739, 0.525, 0.6739, 0.475, 0.6739, 0.475, 0.6267, 0.525, 0.6267, 0.475, 0.7903, 0.425, 0.7903, 0.4252, 0.7749, 0.4751, 0.7749, 0.4751, 0.7749, 0.4252, 0.7749, 0.4255, 0.75, 0.475, 0.75, 0.475, 0.75, 0.4255, 0.75, 0.425, 0.7237, 0.475, 0.6739, 0.475, 0.6739, 0.425, 0.7237, 0.425, 0.7074, 0.475, 0.6267, 0.375, 0.03607, 0.425, 0.04261, 0.425, 0.25, 0.375, 0.25])
me_cube_004.use_remesh_fix_poles = True
me_cube_004.use_remesh_preserve_attributes = False
me_cube_004.update()
me_cube_007 = bpy.data.meshes.new('Cube.007')
me_cube_007.from_pydata([(-1.0, -1.0, -1.0), (-1.0, -1.0, 1.0), (-1.0, 1.0, -1.0), (-1.0, 1.0, 1.0), (1.0, -1.0, -1.0), (1.0, -1.0, 1.0), (1.0, 1.0, -1.0), (1.0, 1.0, 1.0), (-1.0, -1.0, 0.2566), (-1.0, -1.0, 0.6193), (-1.0, 1.0, 0.6193), (-1.0, 1.0, 0.2566), (1.0, 1.0, 0.6193), (1.0, 1.0, 0.2566), (1.0, -1.0, 0.6193), (1.0, -1.0, 0.2566), (-1.0, -2.95, 0.2566), (-1.0, -2.95, 0.6193), (-1.0, 2.95, 0.6193), (-1.0, 2.95, 0.2566), (1.0, 2.95, 0.6193), (1.0, 2.95, 0.2566), (1.0, -2.95, 0.6193), (1.0, -2.95, 0.2566)], [], [(9, 1, 3, 10), (10, 3, 7, 12), (12, 7, 5, 14), (14, 5, 1, 9), (2, 6, 4, 0), (7, 3, 1, 5), (4, 15, 8, 0), (14, 9, 17, 22), (6, 13, 15, 4), (13, 12, 14, 15), (2, 11, 13, 6), (10, 12, 20, 18), (0, 8, 11, 2), (8, 9, 10, 11), (23, 22, 17, 16), (19, 18, 20, 21), (15, 14, 22, 23), (12, 13, 21, 20), (11, 10, 18, 19), (13, 11, 19, 21), (9, 8, 16, 17), (8, 15, 23, 16)])
_uv = me_cube_007.uv_layers.new(name='UVMap')
_uv.uv.foreach_set('vector', [0.5417, 0.0, 0.625, 0.0, 0.625, 0.25, 0.5417, 0.25, 0.5417, 0.25, 0.625, 0.25, 0.625, 0.5, 0.5417, 0.5, 0.5417, 0.5, 0.625, 0.5, 0.625, 0.75, 0.5417, 0.75, 0.5417, 0.75, 0.625, 0.75, 0.625, 1.0, 0.5417, 1.0, 0.125, 0.5, 0.375, 0.5, 0.375, 0.75, 0.125, 0.75, 0.625, 0.5, 0.875, 0.5, 0.875, 0.75, 0.625, 0.75, 0.375, 0.75, 0.4583, 0.75, 0.4583, 1.0, 0.375, 1.0, 0.5417, 0.75, 0.5417, 1.0, 0.5417, 1.0, 0.5417, 0.75, 0.375, 0.5, 0.4583, 0.5, 0.4583, 0.75, 0.375, 0.75, 0.4583, 0.5, 0.5417, 0.5, 0.5417, 0.75, 0.4583, 0.75, 0.375, 0.25, 0.4583, 0.25, 0.4583, 0.5, 0.375, 0.5, 0.5417, 0.25, 0.5417, 0.5, 0.5417, 0.5, 0.5417, 0.25, 0.375, 0.0, 0.4583, 0.0, 0.4583, 0.25, 0.375, 0.25, 0.4583, 0.0, 0.5417, 0.0, 0.5417, 0.25, 0.4583, 0.25, 0.4583, 0.75, 0.5417, 0.75, 0.5417, 1.0, 0.4583, 1.0, 0.4583, 0.25, 0.5417, 0.25, 0.5417, 0.5, 0.4583, 0.5, 0.4583, 0.75, 0.5417, 0.75, 0.5417, 0.75, 0.4583, 0.75, 0.5417, 0.5, 0.4583, 0.5, 0.4583, 0.5, 0.5417, 0.5, 0.4583, 0.25, 0.5417, 0.25, 0.5417, 0.25, 0.4583, 0.25, 0.4583, 0.5, 0.4583, 0.25, 0.4583, 0.25, 0.4583, 0.5, 0.5417, 0.0, 0.4583, 0.0, 0.4583, 0.0, 0.5417, 0.0, 0.4583, 1.0, 0.4583, 0.75, 0.4583, 0.75, 0.4583, 1.0])
me_cube_007.use_remesh_fix_poles = True
me_cube_007.use_remesh_preserve_attributes = False
me_cube_007.update()
me_cube_008 = bpy.data.meshes.new('Cube.008')
me_cube_008.from_pydata([(-1.0, -1.0, -1.0), (-1.0, -1.0, 1.0), (-1.0, 1.0, -1.0), (-1.0, 1.0, 1.0), (1.0, -1.0, -1.0), (1.0, -1.0, 1.0), (1.0, 1.0, -1.0), (1.0, 1.0, 1.0), (-1.0, -1.0, 0.2566), (-1.0, -1.0, 0.6193), (-1.0, 1.0, 0.6193), (-1.0, 1.0, 0.2566), (1.0, 1.0, 0.6193), (1.0, 1.0, 0.2566), (1.0, -1.0, 0.6193), (1.0, -1.0, 0.2566), (-1.0, -2.95, 0.2566), (-1.0, -2.95, 0.6193), (-1.0, 2.95, 0.6193), (-1.0, 2.95, 0.2566), (1.0, 2.95, 0.6193), (1.0, 2.95, 0.2566), (1.0, -2.95, 0.6193), (1.0, -2.95, 0.2566)], [], [(9, 1, 3, 10), (10, 3, 7, 12), (12, 7, 5, 14), (14, 5, 1, 9), (2, 6, 4, 0), (7, 3, 1, 5), (4, 15, 8, 0), (14, 9, 17, 22), (6, 13, 15, 4), (13, 12, 14, 15), (2, 11, 13, 6), (10, 12, 20, 18), (0, 8, 11, 2), (8, 9, 10, 11), (23, 22, 17, 16), (19, 18, 20, 21), (15, 14, 22, 23), (12, 13, 21, 20), (11, 10, 18, 19), (13, 11, 19, 21), (9, 8, 16, 17), (8, 15, 23, 16)])
_uv = me_cube_008.uv_layers.new(name='UVMap')
_uv.uv.foreach_set('vector', [0.5417, 0.0, 0.625, 0.0, 0.625, 0.25, 0.5417, 0.25, 0.5417, 0.25, 0.625, 0.25, 0.625, 0.5, 0.5417, 0.5, 0.5417, 0.5, 0.625, 0.5, 0.625, 0.75, 0.5417, 0.75, 0.5417, 0.75, 0.625, 0.75, 0.625, 1.0, 0.5417, 1.0, 0.125, 0.5, 0.375, 0.5, 0.375, 0.75, 0.125, 0.75, 0.625, 0.5, 0.875, 0.5, 0.875, 0.75, 0.625, 0.75, 0.375, 0.75, 0.4583, 0.75, 0.4583, 1.0, 0.375, 1.0, 0.5417, 0.75, 0.5417, 1.0, 0.5417, 1.0, 0.5417, 0.75, 0.375, 0.5, 0.4583, 0.5, 0.4583, 0.75, 0.375, 0.75, 0.4583, 0.5, 0.5417, 0.5, 0.5417, 0.75, 0.4583, 0.75, 0.375, 0.25, 0.4583, 0.25, 0.4583, 0.5, 0.375, 0.5, 0.5417, 0.25, 0.5417, 0.5, 0.5417, 0.5, 0.5417, 0.25, 0.375, 0.0, 0.4583, 0.0, 0.4583, 0.25, 0.375, 0.25, 0.4583, 0.0, 0.5417, 0.0, 0.5417, 0.25, 0.4583, 0.25, 0.4583, 0.75, 0.5417, 0.75, 0.5417, 1.0, 0.4583, 1.0, 0.4583, 0.25, 0.5417, 0.25, 0.5417, 0.5, 0.4583, 0.5, 0.4583, 0.75, 0.5417, 0.75, 0.5417, 0.75, 0.4583, 0.75, 0.5417, 0.5, 0.4583, 0.5, 0.4583, 0.5, 0.5417, 0.5, 0.4583, 0.25, 0.5417, 0.25, 0.5417, 0.25, 0.4583, 0.25, 0.4583, 0.5, 0.4583, 0.25, 0.4583, 0.25, 0.4583, 0.5, 0.5417, 0.0, 0.4583, 0.0, 0.4583, 0.0, 0.5417, 0.0, 0.4583, 1.0, 0.4583, 0.75, 0.4583, 0.75, 0.4583, 1.0])
me_cube_008.use_remesh_fix_poles = True
me_cube_008.use_remesh_preserve_attributes = False
me_cube_008.update()

# ---- objects
ob_cube = bpy.data.objects.new('Cube', me_cube)
ob_cylinder = bpy.data.objects.new('Cylinder', me_cylinder)
ob_cylinder_001 = bpy.data.objects.new('Cylinder.001', me_cylinder_001)
ob_cylinder_002 = bpy.data.objects.new('Cylinder.002', me_cylinder_002)
ob_cylinder_003 = bpy.data.objects.new('Cylinder.003', me_cylinder_003)
ob_cylinder_004 = bpy.data.objects.new('Cylinder.004', me_cylinder_004)
ob_cube_001 = bpy.data.objects.new('Cube.001', me_cube_003)
ob_cube_002 = bpy.data.objects.new('Cube.002', me_cube_004)
ob_cube_003 = bpy.data.objects.new('Cube.003', me_cube_007)
ob_cube_004 = bpy.data.objects.new('Cube.004', me_cube_008)

# ---- transforms, parenting, visibility, modifiers, constraints
ob_cube.location = (0.0, 0.0, 0.0)
ob_cube.scale = (0.2403, 1.0, 1.0)
ob_cube.lock_rotations_4d = False
ob_cube.empty_display_type = 'ARROWS'
ob_cube.lineart.crease_threshold = 0.0
ob_cylinder.location = (0.0, 0.0, 0.0)
ob_cylinder.scale = (0.05199, 0.05199, 1.55)
ob_cylinder_001.location = (0.0, -0.3, 0.0)
ob_cylinder_001.scale = (0.05199, 0.05199, 1.55)
ob_cylinder_002.location = (0.0, -0.6, 0.0)
ob_cylinder_002.scale = (0.05199, 0.05199, 1.55)
ob_cylinder_003.location = (0.0, 0.3, 0.0)
ob_cylinder_003.scale = (0.05199, 0.05199, 1.55)
ob_cylinder_004.location = (0.0, 0.6, 0.0)
ob_cylinder_004.scale = (0.05199, 0.05199, 1.55)
ob_cube_001.location = (0.0, -1.288, -1.314)
ob_cube_001.scale = (0.2929, 0.2929, 0.2929)
ob_cube_002.location = (0.0, 1.288, -1.314)
ob_cube_002.rotation_euler = (0.0, 0.0, 3.142)
ob_cube_002.scale = (0.2929, 0.2929, 0.2929)
ob_cube_003.location = (0.0, -1.296, 2.363)
ob_cube_003.scale = (0.05101, 0.05849, 0.3141)
ob_cube_004.location = (0.0, 1.296, 2.363)
ob_cube_004.scale = (0.05101, 0.05849, 0.3141)

# ---- collection membership
col_collection.objects.link(ob_cube)
col_collection.objects.link(ob_cylinder)
col_collection.objects.link(ob_cylinder_001)
col_collection.objects.link(ob_cylinder_002)
col_collection.objects.link(ob_cylinder_003)
col_collection.objects.link(ob_cylinder_004)
col_collection.objects.link(ob_cube_001)
col_collection.objects.link(ob_cube_002)
col_collection.objects.link(ob_cube_003)
col_collection.objects.link(ob_cube_004)

# ---- scene / render settings (as saved in the file)
scene.frame_start = 1; scene.frame_end = 250; scene.frame_set(1)
scene.render.engine = 'BLENDER_EEVEE_NEXT'
scene.cycles.use_denoising = False
scene.cycles.samples = 128
scene.cycles.sampling_pattern = 'TABULATED_SOBOL'
scene.cycles.use_adaptive_sampling = False
scene.cycles.use_light_tree = False
scene.view_settings.view_transform = 'Filmic'
bpy.context.view_layer.update()

# ---- added for rendering (the .blend has no active camera and no usable light): camera, sun
cam_auto = bpy.data.cameras.new('AutoCamera')
cam_auto.lens = 50.0
cam_auto.sensor_width = 36.0
cam_auto.clip_end = 1000.0
ob_auto_camera = bpy.data.objects.new('AutoCamera', cam_auto)
scene.collection.objects.link(ob_auto_camera)
ob_auto_camera.location = (5.03224, -6.03869, 4.55179)
ob_auto_camera.rotation_euler = (1.09748, -7.21219e-08, 0.694738)
scene.camera = ob_auto_camera
light_auto_sun = bpy.data.lights.new('AutoSun', 'SUN')
light_auto_sun.energy = 3.0
light_auto_sun.angle = 0.0523599
ob_auto_sun = bpy.data.objects.new('AutoSun', light_auto_sun)
scene.collection.objects.link(ob_auto_sun)
ob_auto_sun.rotation_euler = (0.872665, 0.174533, 0.523599)
bpy.context.view_layer.update()
